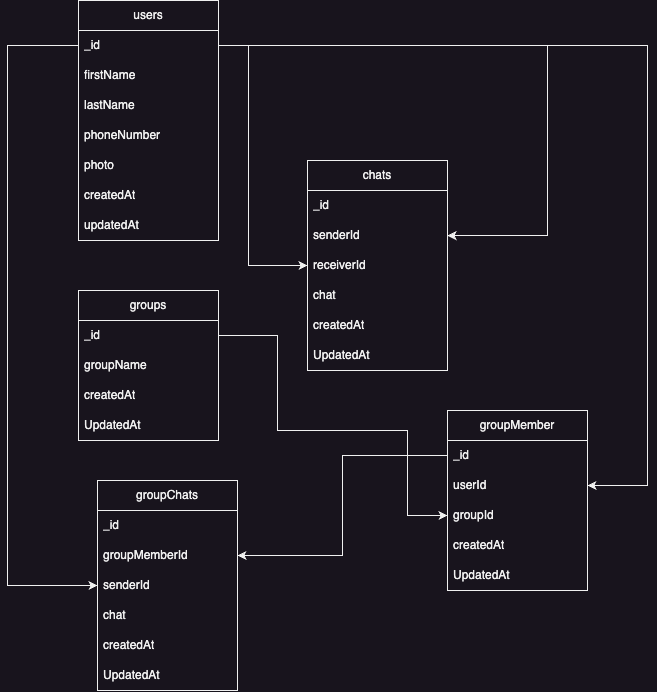

The diagram above was exported from draw.io. Its source (the exported page's mxGraphModel, read from the mxfile embedded in the PNG):
<mxGraphModel dx="1468" dy="778" grid="1" gridSize="10" guides="1" tooltips="1" connect="1" arrows="1" fold="1" page="1" pageScale="1" pageWidth="827" pageHeight="1169" math="0" shadow="0">
  <root>
    <mxCell id="WIyWlLk6GJQsqaUBKTNV-0" />
    <mxCell id="WIyWlLk6GJQsqaUBKTNV-1" parent="WIyWlLk6GJQsqaUBKTNV-0" />
    <mxCell id="P4ybtvcQ33rAYyNvZSh7-0" value="users" style="swimlane;fontStyle=0;childLayout=stackLayout;horizontal=1;startSize=30;horizontalStack=0;resizeParent=1;resizeParentMax=0;resizeLast=0;collapsible=1;marginBottom=0;whiteSpace=wrap;html=1;" vertex="1" parent="WIyWlLk6GJQsqaUBKTNV-1">
      <mxGeometry x="151" y="140" width="140" height="240" as="geometry">
        <mxRectangle x="150" y="140" width="70" height="30" as="alternateBounds" />
      </mxGeometry>
    </mxCell>
    <mxCell id="P4ybtvcQ33rAYyNvZSh7-1" value="_id" style="text;strokeColor=none;fillColor=none;align=left;verticalAlign=middle;spacingLeft=4;spacingRight=4;overflow=hidden;points=[[0,0.5],[1,0.5]];portConstraint=eastwest;rotatable=0;whiteSpace=wrap;html=1;" vertex="1" parent="P4ybtvcQ33rAYyNvZSh7-0">
      <mxGeometry y="30" width="140" height="30" as="geometry" />
    </mxCell>
    <mxCell id="P4ybtvcQ33rAYyNvZSh7-2" value="firstName" style="text;strokeColor=none;fillColor=none;align=left;verticalAlign=middle;spacingLeft=4;spacingRight=4;overflow=hidden;points=[[0,0.5],[1,0.5]];portConstraint=eastwest;rotatable=0;whiteSpace=wrap;html=1;" vertex="1" parent="P4ybtvcQ33rAYyNvZSh7-0">
      <mxGeometry y="60" width="140" height="30" as="geometry" />
    </mxCell>
    <mxCell id="P4ybtvcQ33rAYyNvZSh7-3" value="lastName" style="text;strokeColor=none;fillColor=none;align=left;verticalAlign=middle;spacingLeft=4;spacingRight=4;overflow=hidden;points=[[0,0.5],[1,0.5]];portConstraint=eastwest;rotatable=0;whiteSpace=wrap;html=1;" vertex="1" parent="P4ybtvcQ33rAYyNvZSh7-0">
      <mxGeometry y="90" width="140" height="30" as="geometry" />
    </mxCell>
    <mxCell id="P4ybtvcQ33rAYyNvZSh7-8" value="phoneNumber" style="text;strokeColor=none;fillColor=none;align=left;verticalAlign=middle;spacingLeft=4;spacingRight=4;overflow=hidden;points=[[0,0.5],[1,0.5]];portConstraint=eastwest;rotatable=0;whiteSpace=wrap;html=1;" vertex="1" parent="P4ybtvcQ33rAYyNvZSh7-0">
      <mxGeometry y="120" width="140" height="30" as="geometry" />
    </mxCell>
    <mxCell id="P4ybtvcQ33rAYyNvZSh7-13" value="photo" style="text;strokeColor=none;fillColor=none;align=left;verticalAlign=middle;spacingLeft=4;spacingRight=4;overflow=hidden;points=[[0,0.5],[1,0.5]];portConstraint=eastwest;rotatable=0;whiteSpace=wrap;html=1;" vertex="1" parent="P4ybtvcQ33rAYyNvZSh7-0">
      <mxGeometry y="150" width="140" height="30" as="geometry" />
    </mxCell>
    <mxCell id="P4ybtvcQ33rAYyNvZSh7-9" value="createdAt" style="text;strokeColor=none;fillColor=none;align=left;verticalAlign=middle;spacingLeft=4;spacingRight=4;overflow=hidden;points=[[0,0.5],[1,0.5]];portConstraint=eastwest;rotatable=0;whiteSpace=wrap;html=1;" vertex="1" parent="P4ybtvcQ33rAYyNvZSh7-0">
      <mxGeometry y="180" width="140" height="30" as="geometry" />
    </mxCell>
    <mxCell id="P4ybtvcQ33rAYyNvZSh7-10" value="updatedAt" style="text;strokeColor=none;fillColor=none;align=left;verticalAlign=middle;spacingLeft=4;spacingRight=4;overflow=hidden;points=[[0,0.5],[1,0.5]];portConstraint=eastwest;rotatable=0;whiteSpace=wrap;html=1;" vertex="1" parent="P4ybtvcQ33rAYyNvZSh7-0">
      <mxGeometry y="210" width="140" height="30" as="geometry" />
    </mxCell>
    <mxCell id="P4ybtvcQ33rAYyNvZSh7-4" value="chats" style="swimlane;fontStyle=0;childLayout=stackLayout;horizontal=1;startSize=30;horizontalStack=0;resizeParent=1;resizeParentMax=0;resizeLast=0;collapsible=1;marginBottom=0;whiteSpace=wrap;html=1;" vertex="1" parent="WIyWlLk6GJQsqaUBKTNV-1">
      <mxGeometry x="380" y="300" width="140" height="210" as="geometry" />
    </mxCell>
    <mxCell id="P4ybtvcQ33rAYyNvZSh7-5" value="_id" style="text;strokeColor=none;fillColor=none;align=left;verticalAlign=middle;spacingLeft=4;spacingRight=4;overflow=hidden;points=[[0,0.5],[1,0.5]];portConstraint=eastwest;rotatable=0;whiteSpace=wrap;html=1;" vertex="1" parent="P4ybtvcQ33rAYyNvZSh7-4">
      <mxGeometry y="30" width="140" height="30" as="geometry" />
    </mxCell>
    <mxCell id="P4ybtvcQ33rAYyNvZSh7-6" value="senderId" style="text;strokeColor=none;fillColor=none;align=left;verticalAlign=middle;spacingLeft=4;spacingRight=4;overflow=hidden;points=[[0,0.5],[1,0.5]];portConstraint=eastwest;rotatable=0;whiteSpace=wrap;html=1;" vertex="1" parent="P4ybtvcQ33rAYyNvZSh7-4">
      <mxGeometry y="60" width="140" height="30" as="geometry" />
    </mxCell>
    <mxCell id="P4ybtvcQ33rAYyNvZSh7-53" value="receiverId" style="text;strokeColor=none;fillColor=none;align=left;verticalAlign=middle;spacingLeft=4;spacingRight=4;overflow=hidden;points=[[0,0.5],[1,0.5]];portConstraint=eastwest;rotatable=0;whiteSpace=wrap;html=1;" vertex="1" parent="P4ybtvcQ33rAYyNvZSh7-4">
      <mxGeometry y="90" width="140" height="30" as="geometry" />
    </mxCell>
    <mxCell id="P4ybtvcQ33rAYyNvZSh7-7" value="chat" style="text;strokeColor=none;fillColor=none;align=left;verticalAlign=middle;spacingLeft=4;spacingRight=4;overflow=hidden;points=[[0,0.5],[1,0.5]];portConstraint=eastwest;rotatable=0;whiteSpace=wrap;html=1;" vertex="1" parent="P4ybtvcQ33rAYyNvZSh7-4">
      <mxGeometry y="120" width="140" height="30" as="geometry" />
    </mxCell>
    <mxCell id="P4ybtvcQ33rAYyNvZSh7-11" value="createdAt" style="text;strokeColor=none;fillColor=none;align=left;verticalAlign=middle;spacingLeft=4;spacingRight=4;overflow=hidden;points=[[0,0.5],[1,0.5]];portConstraint=eastwest;rotatable=0;whiteSpace=wrap;html=1;" vertex="1" parent="P4ybtvcQ33rAYyNvZSh7-4">
      <mxGeometry y="150" width="140" height="30" as="geometry" />
    </mxCell>
    <mxCell id="P4ybtvcQ33rAYyNvZSh7-12" value="UpdatedAt&lt;br&gt;" style="text;strokeColor=none;fillColor=none;align=left;verticalAlign=middle;spacingLeft=4;spacingRight=4;overflow=hidden;points=[[0,0.5],[1,0.5]];portConstraint=eastwest;rotatable=0;whiteSpace=wrap;html=1;" vertex="1" parent="P4ybtvcQ33rAYyNvZSh7-4">
      <mxGeometry y="180" width="140" height="30" as="geometry" />
    </mxCell>
    <mxCell id="P4ybtvcQ33rAYyNvZSh7-16" value="groups" style="swimlane;fontStyle=0;childLayout=stackLayout;horizontal=1;startSize=30;horizontalStack=0;resizeParent=1;resizeParentMax=0;resizeLast=0;collapsible=1;marginBottom=0;whiteSpace=wrap;html=1;" vertex="1" parent="WIyWlLk6GJQsqaUBKTNV-1">
      <mxGeometry x="151" y="430" width="140" height="150" as="geometry" />
    </mxCell>
    <mxCell id="P4ybtvcQ33rAYyNvZSh7-17" value="_id" style="text;strokeColor=none;fillColor=none;align=left;verticalAlign=middle;spacingLeft=4;spacingRight=4;overflow=hidden;points=[[0,0.5],[1,0.5]];portConstraint=eastwest;rotatable=0;whiteSpace=wrap;html=1;" vertex="1" parent="P4ybtvcQ33rAYyNvZSh7-16">
      <mxGeometry y="30" width="140" height="30" as="geometry" />
    </mxCell>
    <mxCell id="P4ybtvcQ33rAYyNvZSh7-18" value="groupName" style="text;strokeColor=none;fillColor=none;align=left;verticalAlign=middle;spacingLeft=4;spacingRight=4;overflow=hidden;points=[[0,0.5],[1,0.5]];portConstraint=eastwest;rotatable=0;whiteSpace=wrap;html=1;" vertex="1" parent="P4ybtvcQ33rAYyNvZSh7-16">
      <mxGeometry y="60" width="140" height="30" as="geometry" />
    </mxCell>
    <mxCell id="P4ybtvcQ33rAYyNvZSh7-20" value="createdAt" style="text;strokeColor=none;fillColor=none;align=left;verticalAlign=middle;spacingLeft=4;spacingRight=4;overflow=hidden;points=[[0,0.5],[1,0.5]];portConstraint=eastwest;rotatable=0;whiteSpace=wrap;html=1;" vertex="1" parent="P4ybtvcQ33rAYyNvZSh7-16">
      <mxGeometry y="90" width="140" height="30" as="geometry" />
    </mxCell>
    <mxCell id="P4ybtvcQ33rAYyNvZSh7-21" value="UpdatedAt&lt;br&gt;" style="text;strokeColor=none;fillColor=none;align=left;verticalAlign=middle;spacingLeft=4;spacingRight=4;overflow=hidden;points=[[0,0.5],[1,0.5]];portConstraint=eastwest;rotatable=0;whiteSpace=wrap;html=1;" vertex="1" parent="P4ybtvcQ33rAYyNvZSh7-16">
      <mxGeometry y="120" width="140" height="30" as="geometry" />
    </mxCell>
    <mxCell id="P4ybtvcQ33rAYyNvZSh7-46" value="groupChats" style="swimlane;fontStyle=0;childLayout=stackLayout;horizontal=1;startSize=30;horizontalStack=0;resizeParent=1;resizeParentMax=0;resizeLast=0;collapsible=1;marginBottom=0;whiteSpace=wrap;html=1;" vertex="1" parent="WIyWlLk6GJQsqaUBKTNV-1">
      <mxGeometry x="170" y="620" width="140" height="210" as="geometry" />
    </mxCell>
    <mxCell id="P4ybtvcQ33rAYyNvZSh7-47" value="_id" style="text;strokeColor=none;fillColor=none;align=left;verticalAlign=middle;spacingLeft=4;spacingRight=4;overflow=hidden;points=[[0,0.5],[1,0.5]];portConstraint=eastwest;rotatable=0;whiteSpace=wrap;html=1;" vertex="1" parent="P4ybtvcQ33rAYyNvZSh7-46">
      <mxGeometry y="30" width="140" height="30" as="geometry" />
    </mxCell>
    <mxCell id="P4ybtvcQ33rAYyNvZSh7-48" value="groupMemberId" style="text;strokeColor=none;fillColor=none;align=left;verticalAlign=middle;spacingLeft=4;spacingRight=4;overflow=hidden;points=[[0,0.5],[1,0.5]];portConstraint=eastwest;rotatable=0;whiteSpace=wrap;html=1;" vertex="1" parent="P4ybtvcQ33rAYyNvZSh7-46">
      <mxGeometry y="60" width="140" height="30" as="geometry" />
    </mxCell>
    <mxCell id="P4ybtvcQ33rAYyNvZSh7-58" value="senderId" style="text;strokeColor=none;fillColor=none;align=left;verticalAlign=middle;spacingLeft=4;spacingRight=4;overflow=hidden;points=[[0,0.5],[1,0.5]];portConstraint=eastwest;rotatable=0;whiteSpace=wrap;html=1;" vertex="1" parent="P4ybtvcQ33rAYyNvZSh7-46">
      <mxGeometry y="90" width="140" height="30" as="geometry" />
    </mxCell>
    <mxCell id="P4ybtvcQ33rAYyNvZSh7-49" value="chat" style="text;strokeColor=none;fillColor=none;align=left;verticalAlign=middle;spacingLeft=4;spacingRight=4;overflow=hidden;points=[[0,0.5],[1,0.5]];portConstraint=eastwest;rotatable=0;whiteSpace=wrap;html=1;" vertex="1" parent="P4ybtvcQ33rAYyNvZSh7-46">
      <mxGeometry y="120" width="140" height="30" as="geometry" />
    </mxCell>
    <mxCell id="P4ybtvcQ33rAYyNvZSh7-50" value="createdAt" style="text;strokeColor=none;fillColor=none;align=left;verticalAlign=middle;spacingLeft=4;spacingRight=4;overflow=hidden;points=[[0,0.5],[1,0.5]];portConstraint=eastwest;rotatable=0;whiteSpace=wrap;html=1;" vertex="1" parent="P4ybtvcQ33rAYyNvZSh7-46">
      <mxGeometry y="150" width="140" height="30" as="geometry" />
    </mxCell>
    <mxCell id="P4ybtvcQ33rAYyNvZSh7-51" value="UpdatedAt&lt;br&gt;" style="text;strokeColor=none;fillColor=none;align=left;verticalAlign=middle;spacingLeft=4;spacingRight=4;overflow=hidden;points=[[0,0.5],[1,0.5]];portConstraint=eastwest;rotatable=0;whiteSpace=wrap;html=1;" vertex="1" parent="P4ybtvcQ33rAYyNvZSh7-46">
      <mxGeometry y="180" width="140" height="30" as="geometry" />
    </mxCell>
    <mxCell id="P4ybtvcQ33rAYyNvZSh7-55" style="edgeStyle=orthogonalEdgeStyle;rounded=0;orthogonalLoop=1;jettySize=auto;html=1;entryX=0;entryY=0.5;entryDx=0;entryDy=0;" edge="1" parent="WIyWlLk6GJQsqaUBKTNV-1" source="P4ybtvcQ33rAYyNvZSh7-1" target="P4ybtvcQ33rAYyNvZSh7-53">
      <mxGeometry relative="1" as="geometry">
        <Array as="points">
          <mxPoint x="321" y="185" />
          <mxPoint x="321" y="405" />
        </Array>
      </mxGeometry>
    </mxCell>
    <mxCell id="P4ybtvcQ33rAYyNvZSh7-57" style="edgeStyle=orthogonalEdgeStyle;rounded=0;orthogonalLoop=1;jettySize=auto;html=1;exitX=1;exitY=0.5;exitDx=0;exitDy=0;" edge="1" parent="WIyWlLk6GJQsqaUBKTNV-1" source="P4ybtvcQ33rAYyNvZSh7-1" target="P4ybtvcQ33rAYyNvZSh7-6">
      <mxGeometry relative="1" as="geometry">
        <Array as="points">
          <mxPoint x="620" y="185" />
          <mxPoint x="620" y="375" />
        </Array>
      </mxGeometry>
    </mxCell>
    <mxCell id="P4ybtvcQ33rAYyNvZSh7-60" style="edgeStyle=orthogonalEdgeStyle;rounded=0;orthogonalLoop=1;jettySize=auto;html=1;entryX=0;entryY=0.5;entryDx=0;entryDy=0;" edge="1" parent="WIyWlLk6GJQsqaUBKTNV-1" source="P4ybtvcQ33rAYyNvZSh7-1" target="P4ybtvcQ33rAYyNvZSh7-46">
      <mxGeometry relative="1" as="geometry">
        <Array as="points">
          <mxPoint x="80" y="185" />
          <mxPoint x="80" y="725" />
        </Array>
      </mxGeometry>
    </mxCell>
    <mxCell id="P4ybtvcQ33rAYyNvZSh7-63" value="groupMember" style="swimlane;fontStyle=0;childLayout=stackLayout;horizontal=1;startSize=30;horizontalStack=0;resizeParent=1;resizeParentMax=0;resizeLast=0;collapsible=1;marginBottom=0;whiteSpace=wrap;html=1;" vertex="1" parent="WIyWlLk6GJQsqaUBKTNV-1">
      <mxGeometry x="520" y="550" width="140" height="180" as="geometry" />
    </mxCell>
    <mxCell id="P4ybtvcQ33rAYyNvZSh7-64" value="_id" style="text;strokeColor=none;fillColor=none;align=left;verticalAlign=middle;spacingLeft=4;spacingRight=4;overflow=hidden;points=[[0,0.5],[1,0.5]];portConstraint=eastwest;rotatable=0;whiteSpace=wrap;html=1;" vertex="1" parent="P4ybtvcQ33rAYyNvZSh7-63">
      <mxGeometry y="30" width="140" height="30" as="geometry" />
    </mxCell>
    <mxCell id="P4ybtvcQ33rAYyNvZSh7-65" value="userId" style="text;strokeColor=none;fillColor=none;align=left;verticalAlign=middle;spacingLeft=4;spacingRight=4;overflow=hidden;points=[[0,0.5],[1,0.5]];portConstraint=eastwest;rotatable=0;whiteSpace=wrap;html=1;" vertex="1" parent="P4ybtvcQ33rAYyNvZSh7-63">
      <mxGeometry y="60" width="140" height="30" as="geometry" />
    </mxCell>
    <mxCell id="P4ybtvcQ33rAYyNvZSh7-66" value="groupId" style="text;strokeColor=none;fillColor=none;align=left;verticalAlign=middle;spacingLeft=4;spacingRight=4;overflow=hidden;points=[[0,0.5],[1,0.5]];portConstraint=eastwest;rotatable=0;whiteSpace=wrap;html=1;" vertex="1" parent="P4ybtvcQ33rAYyNvZSh7-63">
      <mxGeometry y="90" width="140" height="30" as="geometry" />
    </mxCell>
    <mxCell id="P4ybtvcQ33rAYyNvZSh7-68" value="createdAt" style="text;strokeColor=none;fillColor=none;align=left;verticalAlign=middle;spacingLeft=4;spacingRight=4;overflow=hidden;points=[[0,0.5],[1,0.5]];portConstraint=eastwest;rotatable=0;whiteSpace=wrap;html=1;" vertex="1" parent="P4ybtvcQ33rAYyNvZSh7-63">
      <mxGeometry y="120" width="140" height="30" as="geometry" />
    </mxCell>
    <mxCell id="P4ybtvcQ33rAYyNvZSh7-69" value="UpdatedAt&lt;br&gt;" style="text;strokeColor=none;fillColor=none;align=left;verticalAlign=middle;spacingLeft=4;spacingRight=4;overflow=hidden;points=[[0,0.5],[1,0.5]];portConstraint=eastwest;rotatable=0;whiteSpace=wrap;html=1;" vertex="1" parent="P4ybtvcQ33rAYyNvZSh7-63">
      <mxGeometry y="150" width="140" height="30" as="geometry" />
    </mxCell>
    <mxCell id="P4ybtvcQ33rAYyNvZSh7-70" style="edgeStyle=orthogonalEdgeStyle;rounded=0;orthogonalLoop=1;jettySize=auto;html=1;entryX=1;entryY=0.5;entryDx=0;entryDy=0;" edge="1" parent="WIyWlLk6GJQsqaUBKTNV-1" source="P4ybtvcQ33rAYyNvZSh7-1" target="P4ybtvcQ33rAYyNvZSh7-65">
      <mxGeometry relative="1" as="geometry">
        <Array as="points">
          <mxPoint x="720" y="185" />
          <mxPoint x="720" y="625" />
        </Array>
      </mxGeometry>
    </mxCell>
    <mxCell id="P4ybtvcQ33rAYyNvZSh7-71" style="edgeStyle=orthogonalEdgeStyle;rounded=0;orthogonalLoop=1;jettySize=auto;html=1;entryX=0;entryY=0.5;entryDx=0;entryDy=0;" edge="1" parent="WIyWlLk6GJQsqaUBKTNV-1" source="P4ybtvcQ33rAYyNvZSh7-17" target="P4ybtvcQ33rAYyNvZSh7-66">
      <mxGeometry relative="1" as="geometry">
        <Array as="points">
          <mxPoint x="350" y="475" />
          <mxPoint x="350" y="570" />
          <mxPoint x="480" y="570" />
          <mxPoint x="480" y="655" />
        </Array>
      </mxGeometry>
    </mxCell>
    <mxCell id="P4ybtvcQ33rAYyNvZSh7-75" style="edgeStyle=orthogonalEdgeStyle;rounded=0;orthogonalLoop=1;jettySize=auto;html=1;entryX=1;entryY=0.5;entryDx=0;entryDy=0;" edge="1" parent="WIyWlLk6GJQsqaUBKTNV-1" source="P4ybtvcQ33rAYyNvZSh7-64" target="P4ybtvcQ33rAYyNvZSh7-48">
      <mxGeometry relative="1" as="geometry" />
    </mxCell>
  </root>
</mxGraphModel>